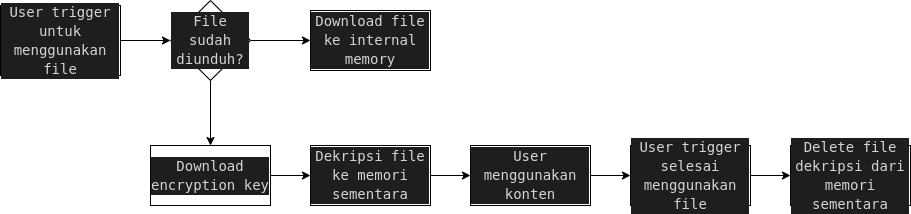

The diagram above was exported from draw.io. Its source (the exported page's mxGraphModel, read from the mxfile embedded in the PNG):
<mxGraphModel dx="1102" dy="532" grid="1" gridSize="10" guides="1" tooltips="1" connect="1" arrows="1" fold="1" page="1" pageScale="1" pageWidth="850" pageHeight="1100" math="0" shadow="0">
  <root>
    <mxCell id="0" />
    <mxCell id="1" parent="0" />
    <mxCell id="u0Jk7J51h1wAKbOIHs4J-12" style="edgeStyle=orthogonalEdgeStyle;rounded=0;orthogonalLoop=1;jettySize=auto;html=1;entryX=0;entryY=0.5;entryDx=0;entryDy=0;" edge="1" parent="1" source="u0Jk7J51h1wAKbOIHs4J-1" target="u0Jk7J51h1wAKbOIHs4J-4">
      <mxGeometry relative="1" as="geometry" />
    </mxCell>
    <mxCell id="u0Jk7J51h1wAKbOIHs4J-1" value="&lt;meta charset=&quot;utf-8&quot;&gt;&lt;div style=&quot;color: rgb(212, 212, 212); background-color: rgb(30, 30, 30); font-family: &amp;quot;droid sans mono&amp;quot;, monospace, monospace, &amp;quot;droid sans fallback&amp;quot;; font-weight: normal; font-size: 14px; line-height: 19px;&quot;&gt;&lt;div&gt;&lt;span style=&quot;color: #d4d4d4&quot;&gt;User trigger untuk menggunakan file&lt;/span&gt;&lt;/div&gt;&lt;/div&gt;" style="rounded=0;whiteSpace=wrap;html=1;" vertex="1" parent="1">
      <mxGeometry x="80" y="170" width="120" height="70" as="geometry" />
    </mxCell>
    <mxCell id="u0Jk7J51h1wAKbOIHs4J-3" value="&lt;meta charset=&quot;utf-8&quot;&gt;&lt;div style=&quot;color: rgb(212, 212, 212); background-color: rgb(30, 30, 30); font-family: &amp;quot;droid sans mono&amp;quot;, monospace, monospace, &amp;quot;droid sans fallback&amp;quot;; font-weight: normal; font-size: 14px; line-height: 19px;&quot;&gt;&lt;div&gt;&lt;span style=&quot;color: #d4d4d4&quot;&gt;Download file ke internal memory&lt;/span&gt;&lt;/div&gt;&lt;/div&gt;" style="rounded=0;whiteSpace=wrap;html=1;" vertex="1" parent="1">
      <mxGeometry x="390" y="175" width="120" height="60" as="geometry" />
    </mxCell>
    <mxCell id="u0Jk7J51h1wAKbOIHs4J-17" value="" style="edgeStyle=orthogonalEdgeStyle;rounded=0;orthogonalLoop=1;jettySize=auto;html=1;" edge="1" parent="1" source="u0Jk7J51h1wAKbOIHs4J-4" target="u0Jk7J51h1wAKbOIHs4J-3">
      <mxGeometry relative="1" as="geometry" />
    </mxCell>
    <mxCell id="u0Jk7J51h1wAKbOIHs4J-18" value="" style="edgeStyle=orthogonalEdgeStyle;rounded=0;orthogonalLoop=1;jettySize=auto;html=1;" edge="1" parent="1" source="u0Jk7J51h1wAKbOIHs4J-4" target="u0Jk7J51h1wAKbOIHs4J-7">
      <mxGeometry relative="1" as="geometry" />
    </mxCell>
    <mxCell id="u0Jk7J51h1wAKbOIHs4J-4" value="&lt;meta charset=&quot;utf-8&quot;&gt;&lt;div style=&quot;color: rgb(212, 212, 212); background-color: rgb(30, 30, 30); font-family: &amp;quot;droid sans mono&amp;quot;, monospace, monospace, &amp;quot;droid sans fallback&amp;quot;; font-weight: normal; font-size: 14px; line-height: 19px;&quot;&gt;&lt;div&gt;&lt;span style=&quot;color: #d4d4d4&quot;&gt;File sudah diunduh?&lt;/span&gt;&lt;/div&gt;&lt;/div&gt;" style="rhombus;whiteSpace=wrap;html=1;" vertex="1" parent="1">
      <mxGeometry x="250" y="165" width="80" height="80" as="geometry" />
    </mxCell>
    <mxCell id="u0Jk7J51h1wAKbOIHs4J-20" value="" style="edgeStyle=orthogonalEdgeStyle;rounded=0;orthogonalLoop=1;jettySize=auto;html=1;" edge="1" parent="1" source="u0Jk7J51h1wAKbOIHs4J-7" target="u0Jk7J51h1wAKbOIHs4J-8">
      <mxGeometry relative="1" as="geometry" />
    </mxCell>
    <mxCell id="u0Jk7J51h1wAKbOIHs4J-7" value="&lt;meta charset=&quot;utf-8&quot;&gt;&lt;div style=&quot;color: rgb(212, 212, 212); background-color: rgb(30, 30, 30); font-family: &amp;quot;droid sans mono&amp;quot;, monospace, monospace, &amp;quot;droid sans fallback&amp;quot;; font-weight: normal; font-size: 14px; line-height: 19px;&quot;&gt;&lt;div&gt;&lt;span style=&quot;color: #d4d4d4&quot;&gt;Download encryption key&lt;/span&gt;&lt;/div&gt;&lt;/div&gt;" style="rounded=0;whiteSpace=wrap;html=1;" vertex="1" parent="1">
      <mxGeometry x="230" y="310" width="120" height="60" as="geometry" />
    </mxCell>
    <mxCell id="u0Jk7J51h1wAKbOIHs4J-21" value="" style="edgeStyle=orthogonalEdgeStyle;rounded=0;orthogonalLoop=1;jettySize=auto;html=1;" edge="1" parent="1" source="u0Jk7J51h1wAKbOIHs4J-8" target="u0Jk7J51h1wAKbOIHs4J-9">
      <mxGeometry relative="1" as="geometry" />
    </mxCell>
    <mxCell id="u0Jk7J51h1wAKbOIHs4J-8" value="&lt;meta charset=&quot;utf-8&quot;&gt;&lt;div style=&quot;color: rgb(212, 212, 212); background-color: rgb(30, 30, 30); font-family: &amp;quot;droid sans mono&amp;quot;, monospace, monospace, &amp;quot;droid sans fallback&amp;quot;; font-weight: normal; font-size: 14px; line-height: 19px;&quot;&gt;&lt;div&gt;&lt;span style=&quot;color: #d4d4d4&quot;&gt;Dekripsi file ke memori sementara&lt;/span&gt;&lt;/div&gt;&lt;/div&gt;" style="rounded=0;whiteSpace=wrap;html=1;" vertex="1" parent="1">
      <mxGeometry x="390" y="310" width="120" height="60" as="geometry" />
    </mxCell>
    <mxCell id="u0Jk7J51h1wAKbOIHs4J-22" value="" style="edgeStyle=orthogonalEdgeStyle;rounded=0;orthogonalLoop=1;jettySize=auto;html=1;" edge="1" parent="1" source="u0Jk7J51h1wAKbOIHs4J-9" target="u0Jk7J51h1wAKbOIHs4J-10">
      <mxGeometry relative="1" as="geometry" />
    </mxCell>
    <mxCell id="u0Jk7J51h1wAKbOIHs4J-9" value="&lt;meta charset=&quot;utf-8&quot;&gt;&lt;div style=&quot;color: rgb(212, 212, 212); background-color: rgb(30, 30, 30); font-family: &amp;quot;droid sans mono&amp;quot;, monospace, monospace, &amp;quot;droid sans fallback&amp;quot;; font-weight: normal; font-size: 14px; line-height: 19px;&quot;&gt;&lt;div&gt;&lt;span style=&quot;color: #d4d4d4&quot;&gt;User menggunakan konten&lt;/span&gt;&lt;/div&gt;&lt;/div&gt;" style="rounded=0;whiteSpace=wrap;html=1;" vertex="1" parent="1">
      <mxGeometry x="550" y="310" width="120" height="60" as="geometry" />
    </mxCell>
    <mxCell id="u0Jk7J51h1wAKbOIHs4J-23" value="" style="edgeStyle=orthogonalEdgeStyle;rounded=0;orthogonalLoop=1;jettySize=auto;html=1;" edge="1" parent="1" source="u0Jk7J51h1wAKbOIHs4J-10" target="u0Jk7J51h1wAKbOIHs4J-11">
      <mxGeometry relative="1" as="geometry" />
    </mxCell>
    <mxCell id="u0Jk7J51h1wAKbOIHs4J-10" value="&lt;meta charset=&quot;utf-8&quot;&gt;&lt;div style=&quot;color: rgb(212, 212, 212); background-color: rgb(30, 30, 30); font-family: &amp;quot;droid sans mono&amp;quot;, monospace, monospace, &amp;quot;droid sans fallback&amp;quot;; font-weight: normal; font-size: 14px; line-height: 19px;&quot;&gt;&lt;div&gt;&lt;span style=&quot;color: #d4d4d4&quot;&gt;User trigger selesai menggunakan file&lt;/span&gt;&lt;/div&gt;&lt;/div&gt;" style="rounded=0;whiteSpace=wrap;html=1;" vertex="1" parent="1">
      <mxGeometry x="710" y="310" width="120" height="60" as="geometry" />
    </mxCell>
    <mxCell id="u0Jk7J51h1wAKbOIHs4J-11" value="&lt;meta charset=&quot;utf-8&quot;&gt;&lt;div style=&quot;color: rgb(212, 212, 212); background-color: rgb(30, 30, 30); font-family: &amp;quot;droid sans mono&amp;quot;, monospace, monospace, &amp;quot;droid sans fallback&amp;quot;; font-weight: normal; font-size: 14px; line-height: 19px;&quot;&gt;&lt;div&gt;&lt;span style=&quot;color: #d4d4d4&quot;&gt;Delete file dekripsi dari memori sementara&lt;/span&gt;&lt;/div&gt;&lt;/div&gt;" style="rounded=0;whiteSpace=wrap;html=1;" vertex="1" parent="1">
      <mxGeometry x="870" y="310" width="120" height="60" as="geometry" />
    </mxCell>
  </root>
</mxGraphModel>